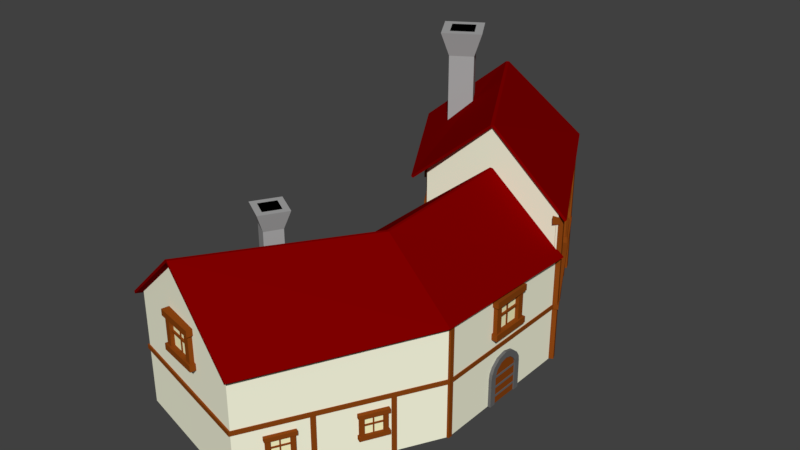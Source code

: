 # Source: Inn.blend  (saved by Blender 2.78.0; exported with 4.5.12 LTS)
import bpy
from mathutils import Matrix  # noqa: F401  (used for matrix-valued properties, if any)

bpy.ops.wm.read_factory_settings(use_empty=True)
scene = bpy.context.scene
scene.name = 'Scene'

# ---- collections
col_collection_1 = bpy.data.collections.new('Collection 1'); scene.collection.children.link(col_collection_1)

# ---- materials (node trees are filled in below, after node groups)
mat_base = bpy.data.materials.new('Base')
mat_base.alpha_threshold = 0.0
mat_base.use_transparent_shadow = False
mat_base.diffuse_color = (1.0, 1.0, 0.7835, 1.0)
mat_base.roughness = 0.5
mat_roof = bpy.data.materials.new('Roof')
mat_roof.alpha_threshold = 0.0
mat_roof.use_transparent_shadow = False
mat_roof.diffuse_color = (0.2159, 0.0, 0.0, 1.0)
mat_roof.roughness = 0.5
mat_chimney1 = bpy.data.materials.new('Chimney1')
mat_chimney1.alpha_threshold = 0.0
mat_chimney1.use_transparent_shadow = False
mat_chimney1.diffuse_color = (0.3968, 0.3968, 0.3968, 1.0)
mat_chimney1.roughness = 0.5
mat_wood = bpy.data.materials.new('Wood')
mat_wood.alpha_threshold = 0.0
mat_wood.use_transparent_shadow = False
mat_wood.diffuse_color = (0.2582, 0.05951, 0.006512, 1.0)
mat_wood.roughness = 0.5
mat_window = bpy.data.materials.new('Window')
mat_window.alpha_threshold = 0.0
mat_window.use_transparent_shadow = False
mat_window.diffuse_color = (1.0, 1.0, 0.6038, 1.0)
mat_window.roughness = 0.5
mat_chimney2 = bpy.data.materials.new('Chimney2')
mat_chimney2.alpha_threshold = 0.0
mat_chimney2.use_transparent_shadow = False
mat_chimney2.diffuse_color = (0.0, 0.0, 0.0, 1.0)
mat_chimney2.roughness = 0.5
mat_dooredge = bpy.data.materials.new('DoorEdge')
mat_dooredge.alpha_threshold = 0.0
mat_dooredge.use_transparent_shadow = False
mat_dooredge.diffuse_color = (0.1413, 0.1413, 0.1413, 1.0)
mat_dooredge.roughness = 0.5

# ---- material node trees

# ---- world
world_world = bpy.data.worlds.new('World'); scene.world = world_world
world_world.color = (0.05088, 0.05088, 0.05088)
world_world.use_sun_shadow = False
world_world.sun_shadow_jitter_overblur = 0.0
world_world.cycles.sampling_method = 'MANUAL'

# ---- meshes
me_cube_001 = bpy.data.meshes.new('Cube.001')
me_cube_001.from_pydata([(-4.873, -9.647, 1.499), (-5.413, -9.788, 8.548), (-4.232, -8.552, 1.499), (-4.372, -8.012, 8.548), (-3.778, -10.29, 1.499), (-3.637, -10.83, 8.548), (-3.136, -9.193, 1.499), (-2.597, -9.053, 8.548), (-4.873, -9.647, 7.254), (-4.232, -8.552, 7.254), (-3.136, -9.193, 7.254), (-3.778, -10.29, 7.254), (-4.853, -9.642, 8.548), (-4.226, -8.572, 8.548), (-3.783, -10.27, 8.548), (-3.157, -9.199, 8.548), (-4.677, -9.596, 6.504), (-4.18, -8.748, 6.504), (-3.829, -10.09, 6.504), (-3.332, -9.245, 6.504), (1.556, 5.035, 10.44), (1.652, 5.092, 10.59), (-4.923, 16.05, 10.44), (-4.828, 16.1, 10.59), (7.352, 5.06, 5.554), (7.464, 5.126, 5.677), (0.5462, 17.64, 5.616), (0.6585, 17.71, 5.739), (-5.019, 15.99, 10.59), (1.46, 4.978, 10.59), (-10.98, 14.6, 5.262), (-11.09, 14.53, 5.386), (-4.49, 4.474, 5.318), (-4.602, 4.408, 5.441), (7.214, -1.693, 2.214), (7.214, -1.693, 2.659), (6.571, -1.693, 2.214), (6.571, -1.693, 2.659), (7.214, 1.332, 2.214), (7.214, 1.332, 2.659), (6.571, 1.332, 2.214), (6.571, 1.332, 2.659), (7.214, -1.693, -0.1184), (7.214, -1.693, 0.3266), (6.571, -1.693, -0.1184), (6.571, -1.693, 0.3266), (7.214, 1.332, -0.1184), (7.214, 1.332, 0.3266), (6.571, 1.332, -0.1184), (6.571, 1.332, 0.3266), (7.089, 0.7233, 2.532), (7.089, 1.168, 2.532), (6.446, 0.7233, 2.532), (6.446, 1.168, 2.532), (7.089, 0.7233, 0.1538), (7.089, 1.168, 0.1538), (6.446, 0.7233, 0.1538), (6.446, 1.168, 0.1538), (7.089, -1.566, 2.532), (7.089, -1.121, 2.532), (6.446, -1.566, 2.532), (6.446, -1.121, 2.532), (7.089, -1.566, 0.1538), (7.089, -1.121, 0.1538), (6.446, -1.566, 0.1538), (6.446, -1.121, 0.1538), (6.95, -1.267, 1.39), (6.95, 0.8701, 1.39), (6.731, -1.267, 1.39), (6.731, 0.8701, 1.39), (6.95, -1.267, 1.253), (6.95, 0.8701, 1.253), (6.731, -1.267, 1.253), (6.731, 0.8701, 1.253), (6.871, -0.1301, 2.39), (6.871, -0.1301, 0.2528), (6.652, -0.1301, 2.39), (6.652, -0.1301, 0.2528), (6.871, -0.2666, 2.39), (6.871, -0.2666, 0.2528), (6.652, -0.2666, 2.39), (6.652, -0.2666, 0.2528), (6.825, -1.409, 2.307), (6.825, 1.007, 2.307), (6.708, -1.409, 2.307), (6.708, 1.007, 2.307), (6.825, -1.409, 0.2115), (6.825, 1.007, 0.2115), (6.708, -1.409, 0.2115), (6.708, 1.007, 0.2115), (7.007, -1.778, -5.076), (7.007, -1.778, -3.024), (6.748, -1.778, -5.076), (6.748, -1.778, -3.024), (7.007, -1.327, -5.076), (7.007, -1.327, -3.024), (6.748, -1.327, -5.076), (6.748, -1.327, -3.024), (7.007, -1.504, -2.241), (6.748, -1.504, -2.241), (6.748, -1.15, -2.52), (7.007, -1.15, -2.52), (7.007, -0.9994, -1.812), (6.748, -0.9994, -1.812), (6.748, -0.7574, -2.193), (7.007, -0.7574, -2.193), (7.007, -0.2766, -1.629), (6.748, -0.2766, -1.629), (6.748, -0.2766, -2.078), (7.007, -0.2766, -2.078), (7.018, -1.725, -2.626), (6.737, -1.725, -2.626), (7.018, -1.288, -2.778), (6.737, -1.288, -2.778), (7.007, 1.224, -5.076), (7.007, 1.224, -3.024), (6.748, 1.224, -5.076), (6.748, 1.224, -3.024), (7.007, 0.7735, -5.076), (7.007, 0.7735, -3.024), (6.748, 0.7735, -5.076), (6.748, 0.7735, -3.024), (7.007, 0.9511, -2.241), (6.748, 0.9511, -2.241), (6.748, 0.5971, -2.52), (7.007, 0.5971, -2.52), (7.007, 0.4462, -1.812), (6.748, 0.4462, -1.812), (6.748, 0.2041, -2.193), (7.007, 0.2041, -2.193), (7.018, 1.172, -2.626), (6.737, 1.172, -2.626), (7.018, 0.7346, -2.778), (6.737, 0.7346, -2.778), (6.928, -1.431, -5.072), (6.928, -1.431, -2.373), (6.761, -1.431, -5.072), (6.761, -1.431, -2.373), (6.928, 0.8808, -5.072), (6.928, 0.8808, -2.373), (6.761, 0.8808, -5.072), (6.761, 0.8808, -2.373), (6.761, -0.2751, -5.072), (6.761, -0.2751, -1.873), (6.928, -0.2751, -5.072), (6.928, -0.2751, -1.873), (6.961, -1.45, -2.991), (6.961, 0.8745, -2.991), (6.856, -1.45, -2.991), (6.856, 0.8745, -2.991), (6.961, -1.45, -3.128), (6.961, 0.8745, -3.128), (6.856, -1.45, -3.128), (6.856, 0.8745, -3.128), (6.961, -1.45, -3.746), (6.961, 0.8745, -3.746), (6.856, -1.45, -3.746), (6.856, 0.8745, -3.746), (6.961, -1.45, -3.882), (6.961, 0.8745, -3.882), (6.856, -1.45, -3.882), (6.856, 0.8745, -3.882), (6.961, -1.45, -4.418), (6.961, 0.8745, -4.418), (6.856, -1.45, -4.418), (6.856, 0.8745, -4.418), (6.961, -1.45, -4.554), (6.961, 0.8745, -4.554), (6.856, -1.45, -4.554), (6.856, 0.8745, -4.554), (-3.838, -5.755, -5.075), (-3.736, -5.755, 3.132), (-3.838, 5.228, -5.075), (-3.838, 5.228, 3.132), (6.793, -5.755, -5.075), (6.793, -5.755, 3.132), (6.793, 5.228, -5.075), (6.793, 5.228, 3.132), (-9.803, 14.25, 3.132), (-9.803, 14.25, -5.075), (0.4666, 17.0, -5.075), (0.4666, 17.0, 3.132), (-9.803, -14.78, -5.075), (-9.803, -14.78, 3.132), (0.4666, -17.53, 3.132), (0.4666, -17.53, -5.075), (-3.838, -5.755, -1.131), (-3.838, -5.755, -0.812), (-3.838, 5.228, -0.812), (-3.838, 5.228, -1.131), (6.793, 5.228, -0.812), (6.793, 5.228, -1.131), (6.793, -5.755, -0.812), (6.793, -5.755, -1.131), (-9.803, 14.25, -0.812), (-9.803, 14.25, -1.131), (0.4666, 17.0, -0.812), (0.4666, 17.0, -1.131), (-9.803, -14.78, -1.131), (-9.803, -14.78, -0.812), (0.4666, -17.53, -0.812), (0.4666, -17.53, -1.131), (-3.959, -5.754, -1.131), (-3.959, -5.754, -0.812), (-4.013, 5.263, -0.812), (-4.013, 5.263, -1.131), (6.852, 5.266, -0.812), (6.852, 5.266, -1.131), (6.852, -5.793, -0.812), (6.852, -5.793, -1.131), (-10.02, 14.35, -0.812), (-10.02, 14.35, -1.131), (0.4809, 17.12, -0.812), (0.4809, 17.12, -1.131), (-9.965, -14.84, -1.131), (-9.965, -14.84, -0.812), (0.4809, -17.65, -0.812), (0.4809, -17.65, -1.131), (7.192, 5.375, -0.812), (7.192, 5.375, -1.131), (0.8233, 17.25, -0.812), (0.8233, 17.25, -1.131), (4.612, 9.918, -2.005), (4.612, 9.918, -1.712), (4.241, 9.715, -2.005), (4.241, 9.715, -1.712), (3.655, 11.66, -2.005), (3.655, 11.66, -1.712), (3.285, 11.46, -2.005), (3.285, 11.46, -1.712), (4.612, 9.918, -3.538), (4.612, 9.918, -3.245), (4.241, 9.715, -3.538), (4.241, 9.715, -3.245), (3.655, 11.66, -3.538), (3.655, 11.66, -3.245), (3.285, 11.46, -3.538), (3.285, 11.46, -3.245), (3.776, 11.27, -1.796), (3.635, 11.53, -1.796), (3.405, 11.07, -1.796), (3.264, 11.32, -1.796), (3.776, 11.27, -3.359), (3.635, 11.53, -3.359), (3.405, 11.07, -3.359), (3.264, 11.32, -3.359), (4.5, 9.952, -1.796), (4.359, 10.21, -1.796), (4.129, 9.749, -1.796), (3.988, 10.0, -1.796), (4.5, 9.952, -3.359), (4.359, 10.21, -3.359), (4.129, 9.749, -3.359), (3.988, 10.0, -3.359), (4.325, 10.08, -2.547), (3.649, 11.31, -2.547), (4.199, 10.01, -2.547), (3.523, 11.24, -2.547), (4.325, 10.08, -2.636), (3.649, 11.31, -2.636), (4.199, 10.01, -2.636), (3.523, 11.24, -2.636), (3.92, 10.71, -1.889), (3.92, 10.71, -3.294), (3.794, 10.64, -1.889), (3.794, 10.64, -3.294), (3.963, 10.63, -1.889), (3.963, 10.63, -3.294), (3.837, 10.56, -1.889), (3.837, 10.56, -3.294), (4.298, 9.959, -1.944), (3.534, 11.35, -1.944), (4.23, 9.921, -1.944), (3.466, 11.31, -1.944), (4.298, 9.959, -3.321), (3.534, 11.35, -3.321), (4.23, 9.921, -3.321), (3.466, 11.31, -3.321), (6.637, 5.223, -5.077), (6.637, 5.223, -1.075), (6.455, 5.656, -5.077), (6.455, 5.656, -1.075), (7.07, 5.405, -5.077), (7.07, 5.405, -1.075), (6.887, 5.838, -5.077), (6.887, 5.838, -1.075), (0.5901, 16.54, -5.077), (0.5901, 16.54, -1.075), (0.4076, 16.97, -5.077), (0.4076, 16.97, -1.075), (1.023, 16.72, -5.077), (1.023, 16.72, -1.075), (0.8405, 17.15, -5.077), (0.8405, 17.15, -1.075), (6.205, 6.225, -2.395), (6.205, 6.225, -1.115), (6.041, 6.542, -2.395), (6.041, 6.542, -1.115), (6.251, 6.248, -2.395), (6.522, 6.389, -1.115), (6.087, 6.565, -2.395), (6.359, 6.706, -1.115), (6.205, 6.225, -2.075), (6.205, 6.225, -1.755), (6.205, 6.225, -1.435), (6.041, 6.542, -1.435), (6.041, 6.542, -1.755), (6.041, 6.542, -2.075), (6.359, 6.706, -1.435), (6.227, 6.638, -1.755), (6.146, 6.596, -2.075), (6.522, 6.389, -1.435), (6.39, 6.32, -1.755), (6.31, 6.279, -2.075), (5.598, 7.725, -2.072), (5.679, 7.766, -1.753), (5.811, 7.835, -1.433), (5.434, 8.042, -2.072), (5.515, 8.084, -1.753), (5.647, 8.152, -1.433), (5.33, 7.988, -2.072), (5.33, 7.988, -1.753), (5.33, 7.988, -1.433), (5.494, 7.671, -1.433), (5.494, 7.671, -1.753), (5.494, 7.671, -2.072), (5.647, 8.152, -1.113), (5.375, 8.011, -2.392), (5.811, 7.835, -1.113), (5.539, 7.694, -2.392), (5.33, 7.988, -1.113), (5.33, 7.988, -2.392), (5.494, 7.671, -1.113), (5.494, 7.671, -2.392), (2.505, 13.2, -2.395), (2.505, 13.2, -1.115), (2.327, 13.51, -2.395), (2.327, 13.51, -1.115), (2.549, 13.22, -2.395), (2.815, 13.37, -1.115), (2.372, 13.53, -2.395), (2.638, 13.68, -1.115), (2.505, 13.2, -2.075), (2.505, 13.2, -1.755), (2.505, 13.2, -1.435), (2.327, 13.51, -1.435), (2.327, 13.51, -1.755), (2.327, 13.51, -2.075), (2.638, 13.68, -1.435), (2.509, 13.61, -1.755), (2.43, 13.56, -2.075), (2.815, 13.37, -1.435), (2.686, 13.3, -1.755), (2.607, 13.25, -2.075), (1.835, 14.67, -2.072), (1.914, 14.71, -1.753), (2.043, 14.79, -1.433), (1.658, 14.98, -2.072), (1.737, 15.02, -1.753), (1.866, 15.1, -1.433), (1.556, 14.92, -2.072), (1.556, 14.92, -1.753), (1.556, 14.92, -1.433), (1.733, 14.61, -1.433), (1.733, 14.61, -1.753), (1.733, 14.61, -2.072), (1.866, 15.1, -1.113), (1.6, 14.95, -2.392), (2.043, 14.79, -1.113), (1.777, 14.64, -2.392), (1.556, 14.92, -1.113), (1.556, 14.92, -2.392), (1.733, 14.61, -1.113), (1.733, 14.61, -2.392), (1.277, 14.85, -5.088), (0.4329, 16.52, -2.97), (1.047, 15.42, -5.092), (0.3961, 16.63, -3.561), (1.705, 15.04, -5.056), (0.8613, 16.71, -2.938), (1.475, 15.61, -5.06), (0.8244, 16.82, -3.529), (6.526, -5.923, -5.077), (6.526, -5.923, 3.077), (6.526, -5.587, -5.077), (6.526, -5.587, 3.077), (6.863, -5.923, -5.077), (6.863, -5.923, 3.077), (6.863, -5.587, -5.077), (6.863, -5.587, 3.077), (2.405, -13.32, -5.077), (2.405, -13.32, -1.036), (2.565, -13.02, -5.077), (2.565, -13.02, -1.036), (2.701, -13.48, -5.077), (2.701, -13.48, -1.036), (2.861, -13.18, -5.077), (2.861, -13.18, -1.036), (4.749, -8.946, -5.077), (4.749, -8.946, -1.036), (4.909, -8.65, -5.077), (4.909, -8.65, -1.036), (5.045, -9.106, -5.077), (5.045, -9.106, -1.036), (5.205, -8.81, -5.077), (5.205, -8.81, -1.036), (4.268, -11.11, -2.005), (4.268, -11.11, -1.712), (3.894, -10.91, -2.005), (3.894, -10.91, -1.712), (5.198, -9.351, -2.005), (5.198, -9.351, -1.712), (4.824, -9.153, -2.005), (4.824, -9.153, -1.712), (4.268, -11.11, -3.538), (4.268, -11.11, -3.245), (3.894, -10.91, -3.538), (3.894, -10.91, -3.245), (5.198, -9.351, -3.538), (5.198, -9.351, -3.245), (4.824, -9.153, -3.538), (4.824, -9.153, -3.245), (4.938, -9.666, -1.796), (5.075, -9.408, -1.796), (4.565, -9.468, -1.796), (4.701, -9.21, -1.796), (4.938, -9.666, -3.359), (5.075, -9.408, -3.359), (4.565, -9.468, -3.359), (4.701, -9.21, -3.359), (4.235, -11.0, -1.796), (4.371, -10.74, -1.796), (3.861, -10.8, -1.796), (3.998, -10.54, -1.796), (4.235, -11.0, -3.359), (4.371, -10.74, -3.359), (3.861, -10.8, -3.359), (3.998, -10.54, -3.359), (4.245, -10.78, -2.547), (4.902, -9.538, -2.547), (4.119, -10.71, -2.547), (4.775, -9.471, -2.547), (4.245, -10.78, -2.636), (4.902, -9.538, -2.636), (4.119, -10.71, -2.636), (4.775, -9.471, -2.636), (4.549, -10.09, -1.889), (4.549, -10.09, -3.294), (4.422, -10.03, -1.889), (4.422, -10.03, -3.294), (4.507, -10.17, -1.889), (4.507, -10.17, -3.294), (4.38, -10.11, -1.889), (4.38, -10.11, -3.294), (4.129, -10.82, -1.944), (4.872, -9.42, -1.944), (4.061, -10.79, -1.944), (4.804, -9.384, -1.944), (4.129, -10.82, -3.321), (4.872, -9.42, -3.321), (4.061, -10.79, -3.321), (4.804, -9.384, -3.321), (1.566, -16.06, -2.005), (1.566, -16.06, -1.712), (1.192, -15.87, -2.005), (1.192, -15.87, -1.712), (2.494, -14.31, -2.005), (2.494, -14.31, -1.712), (2.121, -14.11, -2.005), (2.121, -14.11, -1.712), (1.566, -16.06, -3.538), (1.566, -16.06, -3.245), (1.192, -15.87, -3.538), (1.192, -15.87, -3.245), (2.494, -14.31, -3.538), (2.494, -14.31, -3.245), (2.121, -14.11, -3.538), (2.121, -14.11, -3.245), (2.235, -14.62, -1.796), (2.372, -14.36, -1.796), (1.861, -14.42, -1.796), (1.998, -14.17, -1.796), (2.235, -14.62, -3.359), (2.372, -14.36, -3.359), (1.861, -14.42, -3.359), (1.998, -14.17, -3.359), (1.533, -15.95, -1.796), (1.669, -15.69, -1.796), (1.159, -15.75, -1.796), (1.296, -15.5, -1.796), (1.533, -15.95, -3.359), (1.669, -15.69, -3.359), (1.159, -15.75, -3.359), (1.296, -15.5, -3.359), (1.543, -15.74, -2.547), (2.199, -14.49, -2.547), (1.416, -15.67, -2.547), (2.072, -14.43, -2.547), (1.543, -15.74, -2.636), (2.199, -14.49, -2.636), (1.416, -15.67, -2.636), (2.072, -14.43, -2.636), (1.846, -15.05, -1.889), (1.846, -15.05, -3.294), (1.719, -14.98, -1.889), (1.719, -14.98, -3.294), (1.804, -15.13, -1.889), (1.804, -15.13, -3.294), (1.677, -15.06, -1.889), (1.677, -15.06, -3.294), (1.427, -15.78, -1.944), (2.169, -14.38, -1.944), (1.359, -15.74, -1.944), (2.101, -14.34, -1.944), (1.427, -15.78, -3.321), (2.169, -14.38, -3.321), (1.359, -15.74, -3.321), (2.101, -14.34, -3.321), (-3.838, 5.228, 6.125), (6.793, 5.228, 6.125), (-9.803, 14.25, 6.125), (0.4666, 17.0, 6.125), (1.478, 5.228, -5.075), (1.478, 5.228, 7.528), (1.478, -5.755, -5.075), (-4.668, 15.63, -5.075), (-4.668, 15.63, 3.132), (-4.668, -16.15, -5.075), (-4.668, -16.15, 7.528), (-4.668, -16.15, -1.131), (-4.668, -16.15, -0.812), (-4.668, 15.63, -1.131), (-4.668, 15.63, -0.812), (-4.69, -16.27, -1.131), (-4.69, -16.27, -0.812), (-4.69, 15.74, -1.131), (-4.69, 15.74, -0.812), (1.478, 5.228, 10.52), (-4.668, 15.63, 10.52), (-4.901, -16.56, 7.493), (-4.798, -16.6, 7.649), (1.564, -5.284, 6.974), (1.667, -5.326, 7.13), (0.7781, -17.9, 2.611), (0.899, -17.95, 2.735), (6.935, -6.194, 2.85), (7.056, -6.243, 2.973), (1.461, -5.242, 7.13), (-5.005, -16.52, 7.649), (-4.298, -5.664, 2.559), (-4.418, -5.616, 2.682), (-10.27, -15.09, 2.814), (-10.39, -15.04, 2.937), (1.493, 5.266, 7.385), (1.604, 5.266, 7.542), (7.191, 5.352, 2.766), (7.322, 5.352, 2.889), (1.381, 5.266, 7.542), (-4.161, 5.28, 2.904), (-4.291, 5.28, 3.027), (-6.457, 10.89, 3.953), (-6.636, 10.13, 13.82), (-7.391, 12.4, 3.953), (-8.151, 12.58, 13.82), (-4.945, 11.83, 3.953), (-4.185, 11.65, 13.82), (-5.88, 13.34, 3.953), (-5.701, 14.1, 13.82), (-6.457, 10.89, 12.01), (-7.391, 12.4, 12.01), (-5.88, 13.34, 12.01), (-4.945, 11.83, 12.01), (-6.45, 10.92, 13.82), (-7.363, 12.4, 13.82), (-4.974, 11.83, 13.82), (-5.887, 13.31, 13.82), (-6.392, 11.17, 10.96), (-7.116, 12.34, 10.96), (-5.221, 11.89, 10.96), (-5.945, 13.06, 10.96), (4.845, 9.842, 3.573), (4.845, 9.842, 4.018), (4.282, 9.53, 3.573), (4.282, 9.53, 4.018), (3.376, 12.49, 3.573), (3.376, 12.49, 4.018), (2.814, 12.17, 3.573), (2.814, 12.17, 4.018), (4.845, 9.842, 1.24), (4.845, 9.842, 1.685), (4.282, 9.53, 1.24), (4.282, 9.53, 1.685), (3.376, 12.49, 1.24), (3.376, 12.49, 1.685), (2.814, 12.17, 1.24), (2.814, 12.17, 1.685), (3.563, 11.89, 3.891), (3.347, 12.28, 3.891), (3.0, 11.58, 3.891), (2.784, 11.97, 3.891), (3.563, 11.89, 1.513), (3.347, 12.28, 1.513), (3.0, 11.58, 1.513), (2.784, 11.97, 1.513), (4.674, 9.893, 3.891), (4.458, 10.28, 3.891), (4.112, 9.581, 3.891), (3.896, 9.97, 3.891), (4.674, 9.893, 1.513), (4.458, 10.28, 1.513), (4.112, 9.581, 1.513), (3.896, 9.97, 1.513), (4.407, 10.09, 2.748), (3.369, 11.95, 2.748), (4.216, 9.981, 2.748), (3.178, 11.85, 2.748), (4.407, 10.09, 2.612), (3.369, 11.95, 2.612), (4.216, 9.981, 2.612), (3.178, 11.85, 2.612), (3.786, 11.04, 3.749), (3.786, 11.04, 1.612), (3.595, 10.94, 3.749), (3.595, 10.94, 1.612), (3.852, 10.92, 3.749), (3.852, 10.92, 1.612), (3.661, 10.82, 3.749), (3.661, 10.82, 1.612), (4.367, 9.902, 3.665), (3.194, 12.01, 3.665), (4.265, 9.845, 3.665), (3.091, 11.96, 3.665), (4.367, 9.902, 1.57), (3.194, 12.01, 1.57), (4.265, 9.845, 1.57), (3.091, 11.96, 1.57), (6.512, 4.968, 5.61), (0.09193, 16.86, 5.636), (6.526, 4.976, 5.141), (0.106, 16.87, 5.166), (6.925, 5.191, 5.627), (0.5052, 17.08, 5.652), (6.939, 5.199, 5.157), (0.5192, 17.09, 5.183), (6.637, 5.223, -0.8405), (6.637, 5.223, 5.629), (6.455, 5.656, -0.8405), (6.455, 5.656, 5.629), (7.07, 5.405, -0.8405), (7.07, 5.405, 5.629), (6.887, 5.838, -0.8405), (6.887, 5.838, 5.629), (0.5901, 16.54, -0.8751), (0.5901, 16.54, 5.704), (0.4076, 16.97, -0.8751), (0.4076, 16.97, 5.704), (1.023, 16.72, -0.8751), (1.023, 16.72, 5.704), (0.8405, 17.15, -0.8751), (0.8405, 17.15, 5.704), (-7.956, 10.61, 3.573), (-7.956, 10.61, 4.018), (-7.414, 10.96, 3.573), (-7.414, 10.96, 4.018), (-6.326, 8.063, 3.573), (-6.326, 8.063, 4.018), (-5.784, 8.41, 3.573), (-5.784, 8.41, 4.018), (-7.956, 10.61, 1.24), (-7.956, 10.61, 1.685), (-7.414, 10.96, 1.24), (-7.414, 10.96, 1.685), (-6.326, 8.063, 1.24), (-6.326, 8.063, 1.685), (-5.784, 8.41, 1.24), (-5.784, 8.41, 1.685), (-6.549, 8.643, 3.891), (-6.309, 8.268, 3.891), (-6.007, 8.989, 3.891), (-5.767, 8.615, 3.891), (-6.549, 8.643, 1.513), (-6.309, 8.268, 1.513), (-6.007, 8.989, 1.513), (-5.767, 8.615, 1.513), (-7.782, 10.57, 3.891), (-7.542, 10.2, 3.891), (-7.24, 10.92, 3.891), (-7.0, 10.54, 3.891), (-7.782, 10.57, 1.513), (-7.542, 10.2, 1.513), (-7.24, 10.92, 1.513), (-7.0, 10.54, 1.513), (-7.503, 10.39, 2.748), (-6.352, 8.595, 2.748), (-7.319, 10.51, 2.748), (-6.168, 8.712, 2.748), (-7.503, 10.39, 2.612), (-6.352, 8.595, 2.612), (-7.319, 10.51, 2.612), (-6.168, 8.712, 2.612), (-6.824, 9.48, 3.749), (-6.824, 9.48, 1.612), (-6.64, 9.597, 3.749), (-6.64, 9.597, 1.612), (-6.898, 9.595, 3.749), (-6.898, 9.595, 1.612), (-6.714, 9.712, 3.749), (-6.714, 9.712, 1.612), (-7.475, 10.58, 3.665), (-6.173, 8.546, 3.665), (-7.377, 10.65, 3.665), (-6.074, 8.609, 3.665), (-7.475, 10.58, 1.57), (-6.173, 8.546, 1.57), (-7.377, 10.65, 1.57), (-6.074, 8.609, 1.57), (-3.822, 2.868, -2.395), (-3.822, 2.868, -1.115), (-3.815, 2.511, -2.395), (-3.815, 2.511, -1.115), (-3.873, 2.867, -2.395), (-4.179, 2.862, -1.115), (-3.867, 2.51, -2.395), (-4.173, 2.504, -1.115), (-3.822, 2.868, -2.075), (-3.822, 2.868, -1.755), (-3.822, 2.868, -1.435), (-3.815, 2.511, -1.435), (-3.815, 2.511, -1.755), (-3.815, 2.511, -2.075), (-4.173, 2.504, -1.435), (-4.024, 2.507, -1.755), (-3.933, 2.509, -2.075), (-4.179, 2.862, -1.435), (-4.03, 2.864, -1.755), (-3.939, 2.866, -2.075), (-3.942, -3.187, -2.072), (-4.033, -3.188, -1.753), (-4.182, -3.191, -1.433), (-3.936, -3.544, -2.072), (-4.027, -3.546, -1.753), (-4.176, -3.548, -1.433), (-3.819, -3.542, -2.072), (-3.819, -3.542, -1.753), (-3.819, -3.542, -1.433), (-3.825, -3.185, -1.433), (-3.825, -3.185, -1.753), (-3.825, -3.185, -2.072), (-4.176, -3.548, -1.113), (-3.87, -3.543, -2.392), (-4.182, -3.191, -1.113), (-3.876, -3.186, -2.392), (-3.819, -3.542, -1.113), (-3.819, -3.542, -2.392), (-3.825, -3.185, -1.113), (-3.825, -3.185, -2.392), (-4.365, -8.243, -1.131), (-4.365, -8.243, -0.812), (-4.365, 7.716, -0.812), (-4.365, 7.716, -1.131), (-4.025, 4.464, -5.085), (-4.025, 4.464, -1.059), (-4.025, 4.855, -5.085), (-4.025, 4.855, -1.059), (-3.634, 4.464, -5.085), (-3.634, 4.464, -1.059), (-3.634, 4.855, -5.085), (-3.634, 4.855, -1.059), (-4.025, -5.0, -5.085), (-4.025, -5.0, -1.059), (-4.025, -4.609, -5.085), (-4.025, -4.609, -1.059), (-3.634, -5.0, -5.085), (-3.634, -5.0, -1.059), (-3.634, -4.609, -5.085), (-3.634, -4.609, -1.059), (-4.025, -0.3281, -5.085), (-4.025, -0.3281, -1.059), (-4.025, 0.06285, -5.085), (-4.025, 0.06285, -1.059), (-3.634, -0.3281, -5.085), (-3.634, -0.3281, -1.059), (-3.634, 0.06285, -5.085), (-3.634, 0.06285, -1.059), (-9.381, 13.47, -5.085), (-9.381, 13.47, -1.059), (-9.597, 13.8, -5.085), (-9.597, 13.8, -1.059), (-9.055, 13.69, -5.085), (-9.055, 13.69, -1.059), (-9.271, 14.01, -5.085), (-9.271, 14.01, -1.059), (-4.145, 5.586, -5.085), (-4.145, 5.586, -1.059), (-4.362, 5.911, -5.085), (-4.362, 5.911, -1.059), (-3.82, 5.802, -5.085), (-3.82, 5.802, -1.059), (-4.036, 6.127, -5.085), (-4.036, 6.127, -1.059), (-6.73, 9.478, -5.085), (-6.73, 9.478, -1.059), (-6.946, 9.804, -5.085), (-6.946, 9.804, -1.059), (-6.404, 9.694, -5.085), (-6.404, 9.694, -1.059), (-6.62, 10.02, -5.085), (-6.62, 10.02, -1.059), (-4.285, -6.266, -5.085), (-4.285, -6.266, -1.059), (-4.071, -5.94, -5.085), (-4.071, -5.94, -1.059), (-3.958, -6.481, -5.085), (-3.958, -6.481, -1.059), (-3.744, -6.154, -5.085), (-3.744, -6.154, -1.059), (-9.473, -14.18, -5.085), (-9.473, -14.18, -1.059), (-9.258, -13.86, -5.085), (-9.258, -13.86, -1.059), (-9.146, -14.4, -5.085), (-9.146, -14.4, -1.059), (-8.931, -14.07, -5.085), (-8.931, -14.07, -1.059), (-6.912, -10.28, -5.085), (-6.912, -10.28, -1.059), (-6.698, -9.948, -5.085), (-6.698, -9.948, -1.059), (-6.585, -10.49, -5.085), (-6.585, -10.49, -1.059), (-6.371, -10.16, -5.085), (-6.371, -10.16, -1.059), (-5.409, -8.016, -0.9463), (-5.409, -8.016, 3.079), (-5.194, -7.689, -0.9463), (-5.194, -7.689, 3.079), (-5.082, -8.23, -0.9463), (-5.082, -8.23, 3.079), (-4.867, -7.903, -0.9463), (-4.867, -7.903, 3.079), (-8.551, -12.8, -0.9463), (-8.551, -12.8, 3.079), (-8.337, -12.47, -0.9463), (-8.337, -12.47, 3.079), (-8.224, -13.01, -0.9463), (-8.224, -13.01, 3.079), (-8.01, -12.68, -0.9463), (-8.01, -12.68, 3.079), (-6.529, -9.25, 1.522), (-6.529, -9.25, 1.815), (-6.171, -9.476, 1.522), (-6.171, -9.476, 1.815), (-7.589, -10.93, 1.522), (-7.589, -10.93, 1.815), (-7.231, -11.16, 1.522), (-7.231, -11.16, 1.815), (-6.529, -9.25, -0.01086), (-6.529, -9.25, 0.2816), (-6.171, -9.476, -0.01086), (-6.171, -9.476, 0.2816), (-7.589, -10.93, -0.01086), (-7.589, -10.93, 0.2816), (-7.231, -11.16, -0.01086), (-7.231, -11.16, 0.2816), (-7.306, -10.64, 1.731), (-7.462, -10.88, 1.731), (-6.949, -10.86, 1.731), (-7.105, -11.11, 1.731), (-7.306, -10.64, 0.168), (-7.462, -10.88, 0.168), (-6.949, -10.86, 0.168), (-7.105, -11.11, 0.168), (-6.504, -9.365, 1.731), (-6.66, -9.612, 1.731), (-6.146, -9.59, 1.731), (-6.302, -9.838, 1.731), (-6.504, -9.365, 0.168), (-6.66, -9.612, 0.168), (-6.146, -9.59, 0.168), (-6.302, -9.838, 0.168), (-6.531, -9.58, 0.9802), (-7.28, -10.77, 0.9802), (-6.41, -9.656, 0.9802), (-7.159, -10.84, 0.9802), (-6.531, -9.58, 0.8905), (-7.28, -10.77, 0.8905), (-6.41, -9.656, 0.8905), (-7.159, -10.84, 0.8905), (-6.886, -10.24, 1.638), (-6.886, -10.24, 0.2331), (-6.764, -10.32, 1.638), (-6.764, -10.32, 0.2331), (-6.838, -10.16, 1.638), (-6.838, -10.16, 0.2331), (-6.716, -10.24, 1.638), (-6.716, -10.24, 0.2331), (-6.412, -9.544, 1.583), (-7.259, -10.89, 1.583), (-6.347, -9.585, 1.583), (-7.194, -10.93, 1.583), (-6.412, -9.544, 0.206), (-7.259, -10.89, 0.206), (-6.347, -9.585, 0.206), (-7.194, -10.93, 0.206), (-4.211, 0.9022, 1.969), (-4.211, 0.9022, 2.295), (-3.741, 0.9022, 1.969), (-3.741, 0.9022, 2.295), (-4.211, -1.309, 1.969), (-4.211, -1.309, 2.295), (-3.741, -1.309, 1.969), (-3.741, -1.309, 2.295), (-4.211, 0.9022, 0.2642), (-4.211, 0.9022, 0.5895), (-3.741, 0.9022, 0.2642), (-3.741, 0.9022, 0.5895), (-4.211, -1.309, 0.2642), (-4.211, -1.309, 0.5895), (-3.741, -1.309, 0.2642), (-3.741, -1.309, 0.5895), (-4.12, -0.8642, 2.202), (-4.12, -1.19, 2.202), (-3.65, -0.8642, 2.202), (-3.65, -1.19, 2.202), (-4.12, -0.8642, 0.4631), (-4.12, -1.19, 0.4631), (-3.65, -0.8642, 0.4631), (-3.65, -1.19, 0.4631), (-4.12, 0.8091, 2.202), (-4.12, 0.4838, 2.202), (-3.65, 0.8091, 2.202), (-3.65, 0.4838, 2.202), (-4.12, 0.8091, 0.4631), (-4.12, 0.4838, 0.4631), (-3.65, 0.8091, 0.4631), (-3.65, 0.4838, 0.4631), (-4.018, 0.5907, 1.367), (-4.018, -0.9715, 1.367), (-3.859, 0.5907, 1.367), (-3.859, -0.9715, 1.367), (-4.018, 0.5907, 1.267), (-4.018, -0.9715, 1.267), (-3.859, 0.5907, 1.267), (-3.859, -0.9715, 1.267), (-3.96, -0.2403, 2.098), (-3.96, -0.2403, 0.5355), (-3.801, -0.2403, 2.098), (-3.801, -0.2403, 0.5355), (-3.96, -0.1405, 2.098), (-3.96, -0.1405, 0.5355), (-3.801, -0.1405, 2.098), (-3.801, -0.1405, 0.5355), (-3.927, 0.6948, 2.037), (-3.927, -1.072, 2.037), (-3.842, 0.6948, 2.037), (-3.842, -1.072, 2.037), (-3.927, 0.6948, 0.5053), (-3.927, -1.072, 0.5053), (-3.842, 0.6948, 0.5053), (-3.842, -1.072, 0.5053), (-6.234, -16.27, 3.421), (-6.234, -16.27, 3.866), (-6.09, -15.64, 3.421), (-6.09, -15.64, 3.866), (-3.287, -16.94, 3.421), (-3.287, -16.94, 3.866), (-3.142, -16.32, 3.421), (-3.142, -16.32, 3.866), (-6.234, -16.27, 1.088), (-6.234, -16.27, 1.533), (-6.09, -15.64, 1.088), (-6.09, -15.64, 1.533), (-3.287, -16.94, 1.088), (-3.287, -16.94, 1.533), (-3.142, -16.32, 1.088), (-3.142, -16.32, 1.533), (-3.852, -16.69, 3.739), (-3.418, -16.79, 3.739), (-3.707, -16.06, 3.739), (-3.273, -16.16, 3.739), (-3.852, -16.69, 1.36), (-3.418, -16.79, 1.36), (-3.707, -16.06, 1.36), (-3.273, -16.16, 1.36), (-6.082, -16.17, 3.739), (-5.648, -16.27, 3.739), (-5.938, -15.55, 3.739), (-5.504, -15.65, 3.739), (-6.082, -16.17, 1.36), (-5.648, -16.27, 1.36), (-5.938, -15.55, 1.36), (-5.504, -15.65, 1.36), (-5.76, -16.1, 2.596), (-3.677, -16.58, 2.596), (-5.711, -15.89, 2.596), (-3.628, -16.37, 2.596), (-5.76, -16.1, 2.46), (-3.677, -16.58, 2.46), (-5.711, -15.89, 2.46), (-3.628, -16.37, 2.46), (-4.634, -16.28, 3.596), (-4.634, -16.28, 1.459), (-4.585, -16.07, 3.596), (-4.585, -16.07, 1.459), (-4.767, -16.25, 3.596), (-4.767, -16.25, 1.459), (-4.718, -16.04, 3.596), (-4.718, -16.04, 1.459), (-5.87, -15.95, 3.513), (-3.515, -16.49, 3.513), (-5.844, -15.84, 3.513), (-3.489, -16.38, 3.513), (-5.87, -15.95, 1.418), (-3.515, -16.49, 1.418), (-5.844, -15.84, 1.418), (-3.489, -16.38, 1.418)], [], [(8, 1, 3, 9), (9, 3, 7, 10), (10, 7, 5, 11), (11, 5, 1, 8), (2, 6, 4, 0), (5, 7, 15, 14), (4, 11, 8, 0), (6, 10, 11, 4), (2, 9, 10, 6), (0, 8, 9, 2), (12, 14, 18, 16), (3, 1, 12, 13), (1, 5, 14, 12), (7, 3, 13, 15), (19, 17, 16, 18), (15, 13, 17, 19), (14, 15, 19, 18), (13, 12, 16, 17), (20, 21, 29), (22, 23, 27, 26), (26, 27, 25, 24), (24, 25, 21, 20), (22, 26, 24, 20), (27, 23, 21, 25), (22, 28, 23), (20, 29, 33, 32), (32, 33, 31, 30), (30, 31, 28, 22), (20, 32, 30, 22), (33, 29, 28, 31), (21, 23, 28, 29), (34, 35, 37, 36), (36, 37, 41, 40), (40, 41, 39, 38), (38, 39, 35, 34), (36, 40, 38, 34), (41, 37, 35, 39), (42, 43, 45, 44), (44, 45, 49, 48), (48, 49, 47, 46), (46, 47, 43, 42), (44, 48, 46, 42), (49, 45, 43, 47), (50, 51, 53, 52), (52, 53, 57, 56), (56, 57, 55, 54), (54, 55, 51, 50), (52, 56, 54, 50), (57, 53, 51, 55), (58, 59, 61, 60), (60, 61, 65, 64), (64, 65, 63, 62), (62, 63, 59, 58), (60, 64, 62, 58), (65, 61, 59, 63), (66, 67, 69, 68), (68, 69, 73, 72), (72, 73, 71, 70), (70, 71, 67, 66), (68, 72, 70, 66), (73, 69, 67, 71), (74, 75, 77, 76), (76, 77, 81, 80), (80, 81, 79, 78), (78, 79, 75, 74), (76, 80, 78, 74), (81, 77, 75, 79), (82, 83, 85, 84), (84, 85, 89, 88), (88, 89, 87, 86), (86, 87, 83, 82), (84, 88, 86, 82), (89, 85, 83, 87), (90, 91, 93, 92), (92, 93, 97, 96), (96, 97, 95, 94), (94, 95, 91, 90), (92, 96, 94, 90), (111, 110, 98, 99), (98, 101, 105, 102), (110, 112, 101, 98), (113, 111, 99, 100), (112, 113, 100, 101), (105, 104, 108, 109), (100, 99, 103, 104), (101, 100, 104, 105), (99, 98, 102, 103), (103, 102, 106, 107), (102, 105, 109, 106), (104, 103, 107, 108), (95, 97, 113, 112), (97, 93, 111, 113), (91, 95, 112, 110), (93, 91, 110, 111), (114, 116, 117, 115), (116, 120, 121, 117), (120, 118, 119, 121), (118, 114, 115, 119), (116, 114, 118, 120), (131, 123, 122, 130), (122, 126, 129, 125), (130, 122, 125, 132), (133, 124, 123, 131), (132, 125, 124, 133), (129, 109, 108, 128), (124, 128, 127, 123), (125, 129, 128, 124), (123, 127, 126, 122), (127, 107, 106, 126), (126, 106, 109, 129), (128, 108, 107, 127), (119, 132, 133, 121), (121, 133, 131, 117), (115, 130, 132, 119), (117, 131, 130, 115), (134, 135, 137, 136), (142, 143, 141, 140), (140, 141, 139, 138), (144, 145, 135, 134), (142, 140, 138, 144), (143, 137, 135, 145), (141, 143, 145, 139), (136, 142, 144, 134), (138, 139, 145, 144), (136, 137, 143, 142), (146, 147, 149, 148), (148, 149, 153, 152), (152, 153, 151, 150), (150, 151, 147, 146), (148, 152, 150, 146), (153, 149, 147, 151), (154, 155, 157, 156), (156, 157, 161, 160), (160, 161, 159, 158), (158, 159, 155, 154), (156, 160, 158, 154), (161, 157, 155, 159), (162, 163, 165, 164), (164, 165, 169, 168), (168, 169, 167, 166), (166, 167, 163, 162), (164, 168, 166, 162), (169, 165, 163, 167), (187, 171, 173, 188), (188, 173, 178, 194), (190, 177, 175, 192), (186, 170, 182, 198), (522, 176, 174, 524), (532, 526, 181, 196), (191, 176, 180, 197), (522, 172, 179, 525), (523, 177, 519, 537), (530, 528, 183, 199), (524, 174, 185, 527), (192, 175, 184, 200), (174, 193, 201, 185), (196, 190, 206, 212), (527, 529, 198, 182), (190, 192, 208, 206), (177, 190, 196, 181), (530, 199, 215, 534), (525, 531, 197, 180), (193, 191, 207, 209), (171, 187, 199, 183), (529, 201, 217, 533), (176, 191, 193, 174), (186, 198, 214, 202), (172, 189, 195, 179), (192, 200, 216, 208), (170, 186, 189, 172), (199, 187, 203, 215), (209, 208, 216, 217), (533, 534, 215, 214), (212, 206, 218, 220), (535, 536, 212, 213), (203, 202, 214, 215), (207, 206, 208, 209), (205, 204, 210, 211), (204, 205, 759, 758), (195, 189, 205, 211), (191, 197, 213, 207), (188, 194, 210, 204), (531, 195, 211, 535), (189, 186, 202, 205), (532, 196, 212, 536), (201, 193, 209, 217), (187, 188, 204, 203), (218, 219, 221, 220), (206, 207, 219, 218), (207, 213, 221, 219), (213, 212, 220, 221), (222, 223, 225, 224), (224, 225, 229, 228), (228, 229, 227, 226), (226, 227, 223, 222), (224, 228, 226, 222), (229, 225, 223, 227), (230, 231, 233, 232), (232, 233, 237, 236), (236, 237, 235, 234), (234, 235, 231, 230), (232, 236, 234, 230), (237, 233, 231, 235), (238, 239, 241, 240), (240, 241, 245, 244), (244, 245, 243, 242), (242, 243, 239, 238), (240, 244, 242, 238), (245, 241, 239, 243), (246, 247, 249, 248), (248, 249, 253, 252), (252, 253, 251, 250), (250, 251, 247, 246), (248, 252, 250, 246), (253, 249, 247, 251), (254, 255, 257, 256), (256, 257, 261, 260), (260, 261, 259, 258), (258, 259, 255, 254), (256, 260, 258, 254), (261, 257, 255, 259), (262, 263, 265, 264), (264, 265, 269, 268), (268, 269, 267, 266), (266, 267, 263, 262), (264, 268, 266, 262), (269, 265, 263, 267), (270, 271, 273, 272), (272, 273, 277, 276), (276, 277, 275, 274), (274, 275, 271, 270), (272, 276, 274, 270), (277, 273, 271, 275), (278, 279, 281, 280), (280, 281, 285, 284), (284, 285, 283, 282), (282, 283, 279, 278), (280, 284, 282, 278), (285, 281, 279, 283), (286, 287, 289, 288), (288, 289, 293, 292), (292, 293, 291, 290), (290, 291, 287, 286), (288, 292, 290, 286), (293, 289, 287, 291), (304, 295, 297, 305), (305, 297, 301, 308), (308, 301, 299, 311), (311, 299, 295, 304), (296, 300, 298, 294), (301, 297, 295, 299), (298, 313, 302, 294), (313, 312, 303, 302), (312, 311, 304, 303), (300, 310, 313, 298), (310, 309, 312, 313), (309, 308, 311, 312), (296, 307, 310, 300), (307, 306, 309, 310), (306, 305, 308, 309), (294, 302, 307, 296), (302, 303, 306, 307), (303, 304, 305, 306), (320, 321, 318, 317), (317, 318, 315, 314), (315, 316, 323, 324), (321, 322, 319, 318), (325, 324, 321, 320), (331, 320, 317, 327), (333, 325, 320, 331), (329, 314, 325, 333), (331, 327, 329, 333), (327, 317, 314, 329), (323, 332, 330, 322), (322, 330, 326, 319), (318, 319, 316, 315), (319, 326, 328, 316), (316, 328, 332, 323), (324, 323, 322, 321), (314, 315, 324, 325), (326, 330, 332, 328), (344, 335, 337, 345), (345, 337, 341, 348), (348, 341, 339, 351), (351, 339, 335, 344), (336, 340, 338, 334), (341, 337, 335, 339), (338, 353, 342, 334), (353, 352, 343, 342), (352, 351, 344, 343), (340, 350, 353, 338), (350, 349, 352, 353), (349, 348, 351, 352), (336, 347, 350, 340), (347, 346, 349, 350), (346, 345, 348, 349), (334, 342, 347, 336), (342, 343, 346, 347), (343, 344, 345, 346), (360, 361, 358, 357), (357, 358, 355, 354), (355, 356, 363, 364), (361, 362, 359, 358), (365, 364, 361, 360), (371, 360, 357, 367), (373, 365, 360, 371), (369, 354, 365, 373), (371, 367, 369, 373), (367, 357, 354, 369), (363, 372, 370, 362), (362, 370, 366, 359), (358, 359, 356, 355), (359, 366, 368, 356), (356, 368, 372, 363), (364, 363, 362, 361), (354, 355, 364, 365), (366, 370, 372, 368), (374, 375, 377, 376), (376, 377, 381, 380), (380, 381, 379, 378), (378, 379, 375, 374), (376, 380, 378, 374), (381, 377, 375, 379), (382, 383, 385, 384), (384, 385, 389, 388), (388, 389, 387, 386), (386, 387, 383, 382), (384, 388, 386, 382), (389, 385, 383, 387), (390, 391, 393, 392), (392, 393, 397, 396), (396, 397, 395, 394), (394, 395, 391, 390), (392, 396, 394, 390), (397, 393, 391, 395), (398, 399, 401, 400), (400, 401, 405, 404), (404, 405, 403, 402), (402, 403, 399, 398), (400, 404, 402, 398), (405, 401, 399, 403), (406, 407, 409, 408), (408, 409, 413, 412), (412, 413, 411, 410), (410, 411, 407, 406), (408, 412, 410, 406), (413, 409, 407, 411), (414, 415, 417, 416), (416, 417, 421, 420), (420, 421, 419, 418), (418, 419, 415, 414), (416, 420, 418, 414), (421, 417, 415, 419), (422, 423, 425, 424), (424, 425, 429, 428), (428, 429, 427, 426), (426, 427, 423, 422), (424, 428, 426, 422), (429, 425, 423, 427), (430, 431, 433, 432), (432, 433, 437, 436), (436, 437, 435, 434), (434, 435, 431, 430), (432, 436, 434, 430), (437, 433, 431, 435), (438, 439, 441, 440), (440, 441, 445, 444), (444, 445, 443, 442), (442, 443, 439, 438), (440, 444, 442, 438), (445, 441, 439, 443), (446, 447, 449, 448), (448, 449, 453, 452), (452, 453, 451, 450), (450, 451, 447, 446), (448, 452, 450, 446), (453, 449, 447, 451), (454, 455, 457, 456), (456, 457, 461, 460), (460, 461, 459, 458), (458, 459, 455, 454), (456, 460, 458, 454), (461, 457, 455, 459), (462, 463, 465, 464), (464, 465, 469, 468), (466, 467, 463, 462), (464, 468, 466, 462), (469, 465, 463, 467), (470, 471, 473, 472), (472, 473, 477, 476), (476, 477, 475, 474), (474, 475, 471, 470), (472, 476, 474, 470), (477, 473, 471, 475), (478, 479, 481, 480), (480, 481, 485, 484), (484, 485, 483, 482), (482, 483, 479, 478), (480, 484, 482, 478), (485, 481, 479, 483), (486, 487, 489, 488), (488, 489, 493, 492), (492, 493, 491, 490), (490, 491, 487, 486), (488, 492, 490, 486), (493, 489, 487, 491), (494, 495, 497, 496), (496, 497, 501, 500), (500, 501, 499, 498), (498, 499, 495, 494), (496, 500, 498, 494), (501, 497, 495, 499), (502, 503, 505, 504), (504, 505, 509, 508), (508, 509, 507, 506), (506, 507, 503, 502), (504, 508, 506, 502), (509, 505, 503, 507), (510, 511, 513, 512), (512, 513, 517, 516), (516, 517, 515, 514), (514, 515, 511, 510), (512, 516, 514, 510), (517, 513, 511, 515), (178, 173, 518, 520), (526, 178, 520, 538), (177, 181, 521, 519), (181, 526, 538, 521), (194, 532, 536, 210), (197, 531, 535, 213), (211, 210, 536, 535), (217, 216, 534, 533), (198, 529, 533, 214), (179, 195, 531, 525), (200, 530, 534, 216), (185, 201, 529, 527), (170, 524, 527, 182), (200, 184, 528, 530), (173, 523, 537, 518), (176, 522, 525, 180), (194, 178, 526, 532), (172, 522, 524, 170), (539, 540, 548), (545, 546, 544, 543), (543, 544, 540, 539), (541, 545, 543, 539), (546, 542, 540, 544), (539, 548, 552, 551), (551, 552, 550, 549), (539, 551, 549, 541), (552, 548, 547, 550), (540, 542, 547, 548), (553, 554, 556, 555), (555, 556, 546, 545), (553, 555, 545, 541), (556, 554, 542, 546), (553, 557, 554), (549, 550, 559, 558), (558, 559, 557, 553), (541, 549, 558, 553), (550, 547, 557, 559), (542, 554, 557, 547), (568, 561, 563, 569), (569, 563, 567, 570), (570, 567, 565, 571), (571, 565, 561, 568), (562, 566, 564, 560), (565, 567, 575, 574), (564, 571, 568, 560), (566, 570, 571, 564), (562, 569, 570, 566), (560, 568, 569, 562), (572, 574, 578, 576), (563, 561, 572, 573), (561, 565, 574, 572), (567, 563, 573, 575), (579, 577, 576, 578), (575, 573, 577, 579), (574, 575, 579, 578), (573, 572, 576, 577), (580, 581, 583, 582), (582, 583, 587, 586), (586, 587, 585, 584), (584, 585, 581, 580), (582, 586, 584, 580), (587, 583, 581, 585), (588, 589, 591, 590), (590, 591, 595, 594), (594, 595, 593, 592), (592, 593, 589, 588), (590, 594, 592, 588), (595, 591, 589, 593), (596, 597, 599, 598), (598, 599, 603, 602), (602, 603, 601, 600), (600, 601, 597, 596), (598, 602, 600, 596), (603, 599, 597, 601), (604, 605, 607, 606), (606, 607, 611, 610), (610, 611, 609, 608), (608, 609, 605, 604), (606, 610, 608, 604), (611, 607, 605, 609), (612, 613, 615, 614), (614, 615, 619, 618), (618, 619, 617, 616), (616, 617, 613, 612), (614, 618, 616, 612), (619, 615, 613, 617), (620, 621, 623, 622), (622, 623, 627, 626), (626, 627, 625, 624), (624, 625, 621, 620), (622, 626, 624, 620), (627, 623, 621, 625), (628, 629, 631, 630), (630, 631, 635, 634), (634, 635, 633, 632), (632, 633, 629, 628), (630, 634, 632, 628), (635, 631, 629, 633), (636, 637, 639, 638), (638, 639, 643, 642), (642, 643, 641, 640), (640, 641, 637, 636), (638, 642, 640, 636), (643, 639, 637, 641), (644, 645, 647, 646), (646, 647, 651, 650), (650, 651, 649, 648), (648, 649, 645, 644), (646, 650, 648, 644), (651, 647, 645, 649), (652, 653, 655, 654), (654, 655, 659, 658), (658, 659, 657, 656), (656, 657, 653, 652), (654, 658, 656, 652), (659, 655, 653, 657), (660, 661, 663, 662), (662, 663, 667, 666), (666, 667, 665, 664), (664, 665, 661, 660), (662, 666, 664, 660), (667, 663, 661, 665), (668, 669, 671, 670), (670, 671, 675, 674), (674, 675, 673, 672), (672, 673, 669, 668), (670, 674, 672, 668), (675, 671, 669, 673), (676, 677, 679, 678), (678, 679, 683, 682), (682, 683, 681, 680), (680, 681, 677, 676), (678, 682, 680, 676), (683, 679, 677, 681), (684, 685, 687, 686), (686, 687, 691, 690), (690, 691, 689, 688), (688, 689, 685, 684), (686, 690, 688, 684), (691, 687, 685, 689), (692, 693, 695, 694), (694, 695, 699, 698), (698, 699, 697, 696), (696, 697, 693, 692), (694, 698, 696, 692), (699, 695, 693, 697), (700, 701, 703, 702), (702, 703, 707, 706), (706, 707, 705, 704), (704, 705, 701, 700), (702, 706, 704, 700), (707, 703, 701, 705), (708, 709, 711, 710), (710, 711, 715, 714), (714, 715, 713, 712), (712, 713, 709, 708), (710, 714, 712, 708), (715, 711, 709, 713), (726, 717, 719, 727), (727, 719, 723, 730), (730, 723, 721, 733), (733, 721, 717, 726), (718, 722, 720, 716), (723, 719, 717, 721), (720, 735, 724, 716), (735, 734, 725, 724), (734, 733, 726, 725), (722, 732, 735, 720), (732, 731, 734, 735), (731, 730, 733, 734), (718, 729, 732, 722), (729, 728, 731, 732), (728, 727, 730, 731), (716, 724, 729, 718), (724, 725, 728, 729), (725, 726, 727, 728), (742, 743, 740, 739), (739, 740, 737, 736), (737, 738, 745, 746), (743, 744, 741, 740), (747, 746, 743, 742), (753, 742, 739, 749), (755, 747, 742, 753), (751, 736, 747, 755), (753, 749, 751, 755), (749, 739, 736, 751), (745, 754, 752, 744), (744, 752, 748, 741), (740, 741, 738, 737), (741, 748, 750, 738), (738, 750, 754, 745), (746, 745, 744, 743), (736, 737, 746, 747), (748, 752, 754, 750), (756, 757, 758, 759), (203, 204, 758, 757), (202, 203, 757, 756), (205, 202, 756, 759), (760, 761, 763, 762), (762, 763, 767, 766), (766, 767, 765, 764), (764, 765, 761, 760), (762, 766, 764, 760), (767, 763, 761, 765), (768, 769, 771, 770), (770, 771, 775, 774), (774, 775, 773, 772), (772, 773, 769, 768), (770, 774, 772, 768), (775, 771, 769, 773), (776, 777, 779, 778), (778, 779, 783, 782), (782, 783, 781, 780), (780, 781, 777, 776), (778, 782, 780, 776), (783, 779, 777, 781), (784, 785, 787, 786), (786, 787, 791, 790), (790, 791, 789, 788), (788, 789, 785, 784), (786, 790, 788, 784), (791, 787, 785, 789), (792, 793, 795, 794), (794, 795, 799, 798), (798, 799, 797, 796), (796, 797, 793, 792), (794, 798, 796, 792), (799, 795, 793, 797), (800, 801, 803, 802), (802, 803, 807, 806), (806, 807, 805, 804), (804, 805, 801, 800), (802, 806, 804, 800), (807, 803, 801, 805), (808, 809, 811, 810), (810, 811, 815, 814), (814, 815, 813, 812), (812, 813, 809, 808), (810, 814, 812, 808), (815, 811, 809, 813), (816, 817, 819, 818), (818, 819, 823, 822), (822, 823, 821, 820), (820, 821, 817, 816), (818, 822, 820, 816), (823, 819, 817, 821), (824, 825, 827, 826), (826, 827, 831, 830), (830, 831, 829, 828), (828, 829, 825, 824), (826, 830, 828, 824), (831, 827, 825, 829), (832, 833, 835, 834), (834, 835, 839, 838), (838, 839, 837, 836), (836, 837, 833, 832), (834, 838, 836, 832), (839, 835, 833, 837), (840, 841, 843, 842), (842, 843, 847, 846), (846, 847, 845, 844), (844, 845, 841, 840), (842, 846, 844, 840), (847, 843, 841, 845), (848, 849, 851, 850), (850, 851, 855, 854), (852, 853, 849, 848), (850, 854, 852, 848), (855, 851, 849, 853), (856, 857, 859, 858), (858, 859, 863, 862), (862, 863, 861, 860), (860, 861, 857, 856), (858, 862, 860, 856), (863, 859, 857, 861), (864, 865, 867, 866), (866, 867, 871, 870), (870, 871, 869, 868), (868, 869, 865, 864), (866, 870, 868, 864), (871, 867, 865, 869), (872, 873, 875, 874), (874, 875, 879, 878), (878, 879, 877, 876), (876, 877, 873, 872), (874, 878, 876, 872), (879, 875, 873, 877), (880, 881, 883, 882), (882, 883, 887, 886), (886, 887, 885, 884), (884, 885, 881, 880), (882, 886, 884, 880), (887, 883, 881, 885), (888, 889, 891, 890), (890, 891, 895, 894), (894, 895, 893, 892), (892, 893, 889, 888), (890, 894, 892, 888), (895, 891, 889, 893), (896, 897, 899, 898), (898, 899, 903, 902), (902, 903, 901, 900), (900, 901, 897, 896), (898, 902, 900, 896), (903, 899, 897, 901), (904, 905, 907, 906), (906, 907, 911, 910), (910, 911, 909, 908), (908, 909, 905, 904), (906, 910, 908, 904), (911, 907, 905, 909), (912, 913, 915, 914), (914, 915, 919, 918), (918, 919, 917, 916), (916, 917, 913, 912), (914, 918, 916, 912), (919, 915, 913, 917), (920, 921, 923, 922), (922, 923, 927, 926), (926, 927, 925, 924), (924, 925, 921, 920), (922, 926, 924, 920), (927, 923, 921, 925), (928, 929, 931, 930), (930, 931, 935, 934), (934, 935, 933, 932), (932, 933, 929, 928), (930, 934, 932, 928), (935, 931, 929, 933), (936, 937, 939, 938), (938, 939, 943, 942), (942, 943, 941, 940), (940, 941, 937, 936), (938, 942, 940, 936), (943, 939, 937, 941), (944, 945, 947, 946), (946, 947, 951, 950), (950, 951, 949, 948), (948, 949, 945, 944), (946, 950, 948, 944), (951, 947, 945, 949), (952, 953, 955, 954), (954, 955, 959, 958), (958, 959, 957, 956), (956, 957, 953, 952), (954, 958, 956, 952), (959, 955, 953, 957), (960, 961, 963, 962), (962, 963, 967, 966), (966, 967, 965, 964), (964, 965, 961, 960), (962, 966, 964, 960), (967, 963, 961, 965), (968, 969, 971, 970), (970, 971, 975, 974), (974, 975, 973, 972), (972, 973, 969, 968), (970, 974, 972, 968), (975, 971, 969, 973), (976, 977, 979, 978), (978, 979, 983, 982), (982, 983, 981, 980), (980, 981, 977, 976), (978, 982, 980, 976), (983, 979, 977, 981), (984, 985, 987, 986), (986, 987, 991, 990), (990, 991, 989, 988), (988, 989, 985, 984), (986, 990, 988, 984), (991, 987, 985, 989), (992, 993, 995, 994), (994, 995, 999, 998), (998, 999, 997, 996), (996, 997, 993, 992), (994, 998, 996, 992), (999, 995, 993, 997), (1000, 1001, 1003, 1002), (1002, 1003, 1007, 1006), (1006, 1007, 1005, 1004), (1004, 1005, 1001, 1000), (1002, 1006, 1004, 1000), (1007, 1003, 1001, 1005), (1010, 1011, 1015, 1014), (1012, 1013, 1009, 1008)])
me_cube_001.polygons.foreach_set('material_index', [2, 2, 2, 2, 2, 2, 2, 2, 2, 2, 5, 2, 2, 2, 5, 5, 5, 5, 1, 1, 1, 1, 1, 1, 1, 1, 1, 1, 1, 1, 1, 3, 3, 3, 3, 3, 3, 3, 3, 3, 3, 3, 3, 3, 3, 3, 3, 3, 3, 3, 3, 3, 3, 3, 3, 3, 3, 3, 3, 3, 3, 3, 3, 3, 3, 3, 3, 4, 4, 4, 4, 4, 4, 6, 6, 6, 6, 6, 6, 6, 6, 6, 6, 6, 6, 6, 6, 6, 6, 6, 6, 6, 6, 6, 6, 6, 6, 6, 6, 6, 6, 6, 6, 6, 6, 6, 6, 6, 6, 6, 6, 6, 6, 6, 6, 3, 3, 3, 3, 3, 3, 3, 3, 3, 3, 6, 6, 6, 6, 6, 6, 6, 6, 6, 6, 6, 6, 6, 6, 6, 6, 6, 6, 0, 0, 0, 0, 0, 0, 0, 0, 0, 0, 0, 0, 0, 3, 0, 3, 0, 3, 0, 3, 0, 3, 0, 3, 0, 3, 0, 3, 3, 3, 3, 3, 3, 3, 3, 3, 3, 3, 3, 3, 3, 3, 3, 3, 3, 3, 3, 3, 3, 3, 3, 3, 3, 3, 3, 3, 3, 3, 3, 3, 3, 3, 3, 3, 3, 3, 3, 3, 3, 3, 3, 3, 3, 3, 3, 3, 3, 3, 3, 3, 3, 3, 3, 3, 4, 4, 4, 4, 4, 4, 3, 3, 3, 3, 3, 3, 3, 3, 3, 3, 3, 3, 3, 3, 3, 3, 3, 3, 3, 3, 3, 3, 3, 3, 3, 3, 3, 3, 3, 3, 3, 3, 3, 3, 3, 3, 3, 3, 3, 3, 3, 3, 3, 3, 3, 3, 3, 3, 3, 3, 3, 3, 3, 3, 3, 3, 3, 3, 3, 3, 3, 3, 3, 3, 3, 3, 3, 3, 3, 3, 3, 3, 3, 3, 3, 3, 3, 3, 3, 3, 3, 3, 3, 3, 3, 3, 3, 3, 3, 3, 3, 3, 3, 3, 3, 3, 3, 3, 3, 3, 3, 3, 3, 3, 3, 3, 3, 3, 3, 3, 3, 3, 3, 3, 3, 3, 3, 3, 3, 3, 3, 3, 3, 3, 3, 3, 3, 3, 3, 3, 3, 3, 3, 3, 3, 3, 3, 3, 3, 3, 3, 3, 3, 3, 4, 4, 4, 4, 4, 4, 3, 3, 3, 3, 3, 3, 3, 3, 3, 3, 3, 3, 3, 3, 3, 3, 3, 3, 3, 3, 3, 3, 3, 3, 3, 3, 3, 3, 3, 3, 3, 3, 3, 3, 3, 4, 4, 4, 4, 4, 4, 0, 0, 0, 0, 3, 3, 3, 3, 3, 0, 3, 0, 0, 0, 0, 0, 0, 0, 1, 1, 1, 1, 1, 1, 1, 1, 1, 1, 1, 1, 1, 1, 1, 1, 1, 1, 1, 1, 2, 2, 2, 2, 2, 2, 2, 2, 2, 2, 5, 2, 2, 2, 5, 5, 5, 5, 3, 3, 3, 3, 3, 3, 3, 3, 3, 3, 3, 3, 3, 3, 3, 3, 3, 3, 3, 3, 3, 3, 3, 3, 3, 3, 3, 3, 3, 3, 3, 3, 3, 3, 3, 3, 4, 4, 4, 4, 4, 4, 3, 3, 3, 3, 3, 3, 3, 3, 3, 3, 3, 3, 3, 3, 3, 3, 3, 3, 3, 3, 3, 3, 3, 3, 3, 3, 3, 3, 3, 3, 3, 3, 3, 3, 3, 3, 3, 3, 3, 3, 3, 3, 3, 3, 3, 3, 3, 3, 3, 3, 3, 3, 3, 3, 4, 4, 4, 4, 4, 4, 3, 3, 3, 3, 3, 3, 3, 3, 3, 3, 3, 3, 3, 3, 3, 3, 3, 3, 3, 3, 3, 3, 3, 3, 3, 3, 3, 3, 3, 3, 3, 3, 3, 3, 3, 3, 3, 3, 3, 3, 3, 3, 3, 3, 3, 3, 3, 3, 3, 3, 3, 3, 3, 3, 3, 3, 3, 3, 3, 3, 3, 3, 3, 3, 3, 3, 3, 3, 3, 3, 3, 3, 3, 3, 3, 3, 3, 3, 3, 3, 3, 3, 3, 3, 3, 3, 3, 3, 3, 3, 3, 3, 3, 3, 3, 3, 3, 3, 3, 3, 3, 3, 3, 3, 3, 3, 3, 3, 3, 3, 3, 3, 3, 3, 3, 3, 3, 3, 3, 3, 3, 3, 3, 3, 3, 3, 3, 3, 3, 3, 3, 3, 3, 3, 3, 3, 3, 3, 3, 3, 3, 4, 4, 4, 4, 4, 4, 3, 3, 3, 3, 3, 3, 3, 3, 3, 3, 3, 3, 3, 3, 3, 3, 3, 3, 3, 3, 3, 3, 3, 3, 3, 3, 3, 3, 3, 3, 3, 3, 3, 3, 3, 3, 4, 4, 4, 4, 4, 4, 3, 3, 3, 3, 3, 3, 3, 3, 3, 3, 3, 3, 3, 3, 3, 3, 3, 3, 3, 3, 3, 3, 3, 3, 3, 3, 3, 3, 3, 3, 3, 3, 3, 3, 3, 3, 4, 4])
me_cube_001.materials.append(mat_base)
me_cube_001.materials.append(mat_roof)
me_cube_001.materials.append(mat_chimney1)
me_cube_001.materials.append(mat_wood)
me_cube_001.materials.append(mat_window)
me_cube_001.materials.append(mat_chimney2)
me_cube_001.materials.append(mat_dooredge)
me_cube_001.use_remesh_preserve_volume = False
me_cube_001.use_remesh_preserve_attributes = False
me_cube_001.use_mirror_vertex_groups = False
me_cube_001.update()

# ---- objects
ob_inn = bpy.data.objects.new('Inn', me_cube_001)

# ---- transforms, parenting, visibility, modifiers, constraints
ob_inn.location = (0.0, 0.0, 0.0)
ob_inn.lineart.crease_threshold = 0.0

# ---- collection membership
col_collection_1.objects.link(ob_inn)

# ---- scene / render settings (as saved in the file)
scene.frame_start = 1; scene.frame_end = 250; scene.frame_set(1)
scene.render.engine = 'BLENDER_EEVEE_NEXT'
scene.render.resolution_percentage = 50
scene.render.dither_intensity = 0.0
scene.cycles.use_denoising = False
scene.cycles.samples = 128
scene.cycles.sampling_pattern = 'TABULATED_SOBOL'
scene.cycles.light_sampling_threshold = 0.0
scene.cycles.use_adaptive_sampling = False
scene.cycles.use_light_tree = False
scene.cycles.blur_glossy = 0.0
scene.cycles.sample_clamp_indirect = 0.0
scene.view_settings.view_transform = 'Standard'
bpy.context.view_layer.update()

# ---- added for rendering (the .blend has no active camera and no usable light): camera, sun
cam_auto = bpy.data.cameras.new('AutoCamera')
cam_auto.lens = 50.0
cam_auto.sensor_width = 36.0
cam_auto.clip_end = 1000.0
ob_auto_camera = bpy.data.objects.new('AutoCamera', cam_auto)
scene.collection.objects.link(ob_auto_camera)
ob_auto_camera.location = (39.2922, -49.4467, 37.2503)
ob_auto_camera.rotation_euler = (1.09748, -7.21219e-08, 0.694738)
scene.camera = ob_auto_camera
light_auto_sun = bpy.data.lights.new('AutoSun', 'SUN')
light_auto_sun.energy = 3.0
light_auto_sun.angle = 0.0523599
ob_auto_sun = bpy.data.objects.new('AutoSun', light_auto_sun)
scene.collection.objects.link(ob_auto_sun)
ob_auto_sun.rotation_euler = (0.872665, 0.174533, 0.523599)
bpy.context.view_layer.update()
